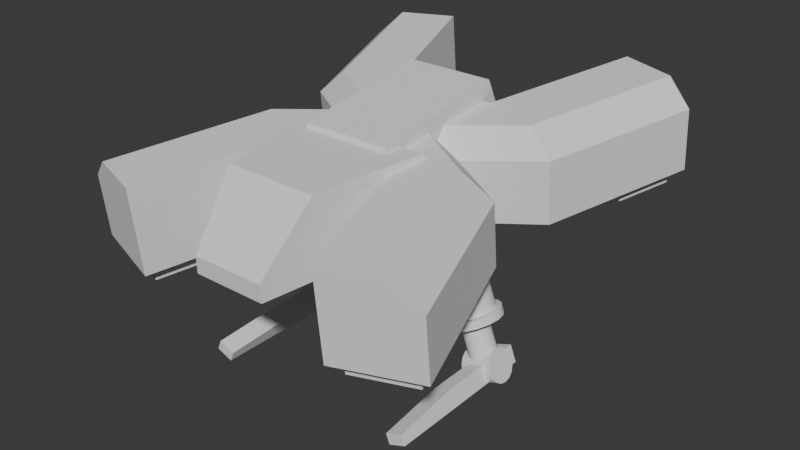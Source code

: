 # Source: PH_Robot_TEST-bastien.blend  (saved by Blender 4.2.66; exported with 4.5.12 LTS)
import bpy
from mathutils import Matrix  # noqa: F401  (used for matrix-valued properties, if any)

bpy.ops.wm.read_factory_settings(use_empty=True)
scene = bpy.context.scene
scene.name = 'Scene'

# ---- collections
col_collection = bpy.data.collections.new('Collection'); scene.collection.children.link(col_collection)

# ---- node groups
ng_smooth_by_angle = bpy.data.node_groups.new('Smooth by Angle', 'GeometryNodeTree')
_s = ng_smooth_by_angle.interface.new_socket(name='Mesh', in_out='OUTPUT', socket_type='NodeSocketGeometry')
_s = ng_smooth_by_angle.interface.new_socket(name='Mesh', in_out='INPUT', socket_type='NodeSocketGeometry')
_s = ng_smooth_by_angle.interface.new_socket(name='Angle', in_out='INPUT', socket_type='NodeSocketFloat')
_s.subtype = 'ANGLE'
_s.default_value = 0.5236
_s.min_value = 0.0
_s.max_value = 3.142
_s.description = 'Maximum face angle for smooth edges'
_s = ng_smooth_by_angle.interface.new_socket(name='Ignore Sharpness', in_out='INPUT', socket_type='NodeSocketBool')
_s.force_non_field = True
ng_smooth_by_angle.description = 'Set the sharpness of mesh edges based on the angle between the neighboring faces'
ng_smooth_by_angle.is_modifier = True
_N = ng_smooth_by_angle.nodes; _L = ng_smooth_by_angle.links
n0 = _N.new('GeometryNodeSetShadeSmooth'); n0.name = 'Set Shade Smooth'; n0.location = (120, -80)
n0.domain = 'EDGE'
n1 = _N.new('GeometryNodeSetShadeSmooth'); n1.name = 'Set Shade Smooth.001'; n1.location = (300, -80)
n2 = _N.new('NodeGroupOutput'); n2.name = 'Group Output'; n2.location = (480, -80)
n3 = _N.new('GeometryNodeInputMeshEdgeAngle'); n3.name = 'Edge Angle'; n3.location = (-440, -240)
n4 = _N.new('NodeGroupInput'); n4.name = 'Group Input'; n4.location = (-80, -80)
n5 = _N.new('GeometryNodeInputEdgeSmooth'); n5.name = 'Is Edge Smooth'; n5.location = (-260, -120)
n6 = _N.new('GeometryNodeInputShadeSmooth'); n6.name = 'Is Shade Smooth'; n6.location = (-440, -397)
n7 = _N.new('FunctionNodeCompare'); n7.name = 'Compare'; n7.location = (-260, -260)
n7.operation = 'LESS_EQUAL'
n7.inputs[6].default_value = (0.0, 0.0, 0.0, 0.0)
n7.inputs[7].default_value = (0.0, 0.0, 0.0, 0.0)
n8 = _N.new('FunctionNodeBooleanMath'); n8.name = 'Boolean Math.001'; n8.location = (-80, -260)
n9 = _N.new('NodeGroupInput'); n9.name = 'Group Input.001'; n9.location = (-440, -329)
n10 = _N.new('NodeGroupInput'); n10.name = 'Group Input.002'; n10.location = (-259, -189)
n11 = _N.new('FunctionNodeBooleanMath'); n11.name = 'Boolean Math'; n11.location = (-80, -149)
n11.operation = 'OR'
n12 = _N.new('FunctionNodeBooleanMath'); n12.name = 'Boolean Math.002'; n12.location = (-260, -380)
n12.operation = 'OR'
n13 = _N.new('NodeGroupInput'); n13.name = 'Group Input.003'; n13.location = (-440, -460)
_L.new(n3.outputs[0], n7.inputs[0])
_L.new(n1.outputs[0], n2.inputs[0])
_L.new(n9.outputs[1], n7.inputs[1])
_L.new(n7.outputs[0], n8.inputs[0])
_L.new(n4.outputs[0], n0.inputs[0])
_L.new(n0.outputs[0], n1.inputs[0])
_L.new(n8.outputs[0], n0.inputs[2])
_L.new(n10.outputs[2], n11.inputs[1])
_L.new(n5.outputs[0], n11.inputs[0])
_L.new(n11.outputs[0], n0.inputs[1])
_L.new(n13.outputs[2], n12.inputs[1])
_L.new(n6.outputs[0], n12.inputs[0])
_L.new(n12.outputs[0], n8.inputs[1])
n2.is_active_output = True

# ---- world
world_world = bpy.data.worlds.new('World'); scene.world = world_world
world_world.use_nodes = True; world_world.node_tree.nodes.clear()
_N = world_world.node_tree.nodes; _L = world_world.node_tree.links
n0 = _N.new('ShaderNodeOutputWorld'); n0.name = 'World Output'; n0.location = (300, 300)
n1 = _N.new('ShaderNodeBackground'); n1.name = 'Background'; n1.location = (10, 300)
n1.inputs[0].default_value = (0.05088, 0.05088, 0.05088, 1.0)
_L.new(n1.outputs[0], n0.inputs[0])
n0.is_active_output = True
world_world.color = (0.05088, 0.05088, 0.05088)
world_world.sun_shadow_jitter_overblur = 0.0

# ---- meshes
me_cylinder_001 = bpy.data.meshes.new('Cylinder.001')
me_cylinder_001.from_pydata([(-0.6252, 0.1751, -0.5333), (-0.299, 0.1731, 0.3517), (-0.5628, 0.1617, -0.5576), (-0.2366, 0.1598, 0.3275), (-0.5099, 0.1238, -0.5781), (-0.1837, 0.1218, 0.3069), (-0.4745, 0.06699, -0.5919), (-0.1483, 0.06501, 0.2931), (-0.4621, 3.725e-09, -0.5967), (-0.1359, -0.00198, 0.2883), (-0.4745, -0.06699, -0.5919), (-0.1483, -0.06897, 0.2931), (-0.5099, -0.1238, -0.5781), (-0.1837, -0.1258, 0.3069), (-0.5628, -0.1617, -0.5576), (-0.2366, -0.1637, 0.3275), (-0.6252, -0.1751, -0.5333), (-0.299, -0.177, 0.3517), (-0.6877, -0.1617, -0.509), (-0.3615, -0.1637, 0.376), (-0.7406, -0.1238, -0.4884), (-0.4144, -0.1258, 0.3966), (-0.776, -0.06699, -0.4747), (-0.4498, -0.06897, 0.4104), (-0.7884, 3.725e-09, -0.4698), (-0.4622, -0.00198, 0.4152), (-0.776, 0.06699, -0.4747), (-0.4498, 0.06501, 0.4104), (-0.7406, 0.1238, -0.4884), (-0.4144, 0.1218, 0.3966), (-0.6877, 0.1617, -0.509), (-0.3615, 0.1598, 0.376), (-0.6252, 0.2152, -0.5333), (-0.5485, 0.1988, -0.5631), (-0.4834, 0.1522, -0.5884), (-0.4399, 0.08235, -0.6053), (-0.4247, 3.725e-09, -0.6113), (-0.4399, -0.08235, -0.6053), (-0.4834, -0.1522, -0.5884), (-0.5485, -0.1988, -0.5631), (-0.6252, -0.2152, -0.5333), (-0.702, -0.1988, -0.5034), (-0.7671, -0.1522, -0.4781), (-0.8105, -0.08235, -0.4612), (-0.8258, 3.725e-09, -0.4553), (-0.8105, 0.08235, -0.4612), (-0.7671, 0.1522, -0.4781), (-0.702, 0.1988, -0.5034), (-0.6479, 0.2152, -0.5916), (-0.5712, 0.1988, -0.6214), (-0.5061, 0.1522, -0.6467), (-0.4626, 0.08235, -0.6637), (-0.4474, 3.725e-09, -0.6696), (-0.4626, -0.08235, -0.6637), (-0.5061, -0.1522, -0.6467), (-0.5712, -0.1988, -0.6214), (-0.6479, -0.2152, -0.5916), (-0.7247, -0.1988, -0.5618), (-0.7897, -0.1522, -0.5364), (-0.8332, -0.08235, -0.5195), (-0.8485, 3.725e-09, -0.5136), (-0.8332, 0.08235, -0.5195), (-0.7897, 0.1522, -0.5364), (-0.7247, 0.1988, -0.5618), (-0.6479, 0.1029, -0.5916), (-0.6112, 0.09508, -0.6059), (-0.5801, 0.07277, -0.618), (-0.5593, 0.03938, -0.6261), (-0.552, 0.0, -0.6289), (-0.5593, -0.03938, -0.6261), (-0.5801, -0.07277, -0.618), (-0.6112, -0.09508, -0.6059), (-0.6479, -0.1029, -0.5916), (-0.6846, -0.09508, -0.5773), (-0.7157, -0.07277, -0.5652), (-0.7365, -0.03938, -0.5571), (-0.7438, 0.0, -0.5543), (-0.7365, 0.03938, -0.5571), (-0.7157, 0.07277, -0.5652), (-0.6846, 0.09508, -0.5773), (-0.7707, 0.1029, -0.9074), (-0.734, 0.09508, -0.9217), (-0.7029, 0.07277, -0.9338), (-0.6821, 0.03938, -0.9419), (-0.6748, 0.0, -0.9447), (-0.6821, -0.03938, -0.9419), (-0.7029, -0.07277, -0.9338), (-0.734, -0.09508, -0.9217), (-0.7707, -0.1029, -0.9074), (-0.8074, -0.09508, -0.8931), (-0.8386, -0.07277, -0.881), (-0.8594, -0.03938, -0.8729), (-0.8667, 0.0, -0.8701), (-0.8594, 0.03938, -0.8729), (-0.8386, 0.07277, -0.881), (-0.8074, 0.09508, -0.8931), (-0.6581, 0.126, -0.9512), (-0.6756, 0.1164, -0.9962), (-0.6904, 0.08912, -1.034), (-0.7003, 0.04823, -1.06), (-0.7038, 7.451e-09, -1.069), (-0.7003, -0.04823, -1.06), (-0.6904, -0.08912, -1.034), (-0.6756, -0.1164, -0.9962), (-0.6581, -0.126, -0.9512), (-0.6406, -0.1164, -0.9063), (-0.6258, -0.08912, -0.8682), (-0.6159, -0.04823, -0.8427), (-0.6124, 7.451e-09, -0.8337), (-0.6159, 0.04823, -0.8427), (-0.6258, 0.08912, -0.8682), (-0.6406, 0.1164, -0.9063), (-0.8864, 0.126, -0.8624), (-0.9038, 0.1164, -0.9074), (-0.9187, 0.08912, -0.9455), (-0.9286, 0.04823, -0.971), (-0.932, 7.451e-09, -0.9799), (-0.9286, -0.04823, -0.971), (-0.9187, -0.08912, -0.9455), (-0.9038, -0.1164, -0.9074), (-0.8864, -0.126, -0.8624), (-0.8689, -0.1164, -0.8175), (-0.8541, -0.08912, -0.7794), (-0.8442, -0.04823, -0.7539), (-0.8407, 7.451e-09, -0.745), (-0.8442, 0.04823, -0.7539), (-0.8541, 0.08912, -0.7794), (-0.8689, 0.1164, -0.8175), (-0.8144, -0.04823, -1.015), (-0.8179, 7.451e-09, -1.024), (-0.73, 0.04823, -0.7983), (-0.7265, 7.451e-09, -0.7894), (-0.8045, -0.08912, -0.9899), (-0.7399, 0.08912, -0.8238), (-0.7897, -0.1164, -0.9518), (-0.7547, 0.1164, -0.8619), (-0.7722, -0.126, -0.9068), (-0.7897, 0.1164, -0.9518), (-0.7722, 0.126, -0.9068), (-0.7547, -0.1164, -0.8619), (-0.8045, 0.08912, -0.9899), (-0.7399, -0.08912, -0.8238), (-0.8144, 0.04823, -1.015), (-0.73, -0.04823, -0.7983), (-0.8864, 1.118e-08, -0.8624), (-0.6581, 1.118e-08, -0.9512), (-0.864, -1.002, -0.9574), (-0.8352, -1.002, -0.8834), (-0.864, 0.2173, -0.9574), (-0.8153, 0.2173, -0.8322), (-0.7387, -1.002, -1.006), (-0.71, -1.002, -0.9321), (-0.7387, 0.2173, -1.006), (-0.6901, 0.2173, -0.8809), (-0.864, -0.4702, -0.9574), (-0.8153, -0.4702, -0.8322), (-0.7387, -0.4702, -1.006), (-0.6901, -0.4702, -0.8809), (0.6252, 0.1751, -0.5333), (0.299, 0.1731, 0.3517), (0.5628, 0.1617, -0.5576), (0.2366, 0.1598, 0.3275), (0.5099, 0.1238, -0.5781), (0.1837, 0.1218, 0.3069), (0.4745, 0.06699, -0.5919), (0.1483, 0.06501, 0.2931), (0.4621, 3.725e-09, -0.5967), (0.1359, -0.00198, 0.2883), (0.4745, -0.06699, -0.5919), (0.1483, -0.06897, 0.2931), (0.5099, -0.1238, -0.5781), (0.1837, -0.1258, 0.3069), (0.5628, -0.1617, -0.5576), (0.2366, -0.1637, 0.3275), (0.6252, -0.1751, -0.5333), (0.299, -0.177, 0.3517), (0.6877, -0.1617, -0.509), (0.3615, -0.1637, 0.376), (0.7406, -0.1238, -0.4884), (0.4144, -0.1258, 0.3966), (0.776, -0.06699, -0.4747), (0.4498, -0.06897, 0.4104), (0.7884, 3.725e-09, -0.4698), (0.4622, -0.00198, 0.4152), (0.776, 0.06699, -0.4747), (0.4498, 0.06501, 0.4104), (0.7406, 0.1238, -0.4884), (0.4144, 0.1218, 0.3966), (0.6877, 0.1617, -0.509), (0.3615, 0.1598, 0.376), (0.6252, 0.2152, -0.5333), (0.5485, 0.1988, -0.5631), (0.4834, 0.1522, -0.5884), (0.4399, 0.08235, -0.6053), (0.4247, 3.725e-09, -0.6113), (0.4399, -0.08235, -0.6053), (0.4834, -0.1522, -0.5884), (0.5485, -0.1988, -0.5631), (0.6252, -0.2152, -0.5333), (0.702, -0.1988, -0.5034), (0.7671, -0.1522, -0.4781), (0.8105, -0.08235, -0.4612), (0.8258, 3.725e-09, -0.4553), (0.8105, 0.08235, -0.4612), (0.7671, 0.1522, -0.4781), (0.702, 0.1988, -0.5034), (0.6479, 0.2152, -0.5916), (0.5712, 0.1988, -0.6214), (0.5061, 0.1522, -0.6467), (0.4626, 0.08235, -0.6637), (0.4474, 3.725e-09, -0.6696), (0.4626, -0.08235, -0.6637), (0.5061, -0.1522, -0.6467), (0.5712, -0.1988, -0.6214), (0.6479, -0.2152, -0.5916), (0.7247, -0.1988, -0.5618), (0.7897, -0.1522, -0.5364), (0.8332, -0.08235, -0.5195), (0.8485, 3.725e-09, -0.5136), (0.8332, 0.08235, -0.5195), (0.7897, 0.1522, -0.5364), (0.7247, 0.1988, -0.5618), (0.6479, 0.1029, -0.5916), (0.6112, 0.09508, -0.6059), (0.5801, 0.07277, -0.618), (0.5593, 0.03938, -0.6261), (0.552, 0.0, -0.6289), (0.5593, -0.03938, -0.6261), (0.5801, -0.07277, -0.618), (0.6112, -0.09508, -0.6059), (0.6479, -0.1029, -0.5916), (0.6846, -0.09508, -0.5773), (0.7157, -0.07277, -0.5652), (0.7365, -0.03938, -0.5571), (0.7438, 0.0, -0.5543), (0.7365, 0.03938, -0.5571), (0.7157, 0.07277, -0.5652), (0.6846, 0.09508, -0.5773), (0.7707, 0.1029, -0.9074), (0.734, 0.09508, -0.9217), (0.7029, 0.07277, -0.9338), (0.6821, 0.03938, -0.9419), (0.6748, 0.0, -0.9447), (0.6821, -0.03938, -0.9419), (0.7029, -0.07277, -0.9338), (0.734, -0.09508, -0.9217), (0.7707, -0.1029, -0.9074), (0.8074, -0.09508, -0.8931), (0.8386, -0.07277, -0.881), (0.8594, -0.03938, -0.8729), (0.8667, 0.0, -0.8701), (0.8594, 0.03938, -0.8729), (0.8386, 0.07277, -0.881), (0.8074, 0.09508, -0.8931), (0.6581, 0.126, -0.9512), (0.6756, 0.1164, -0.9962), (0.6904, 0.08912, -1.034), (0.7003, 0.04823, -1.06), (0.7038, 7.451e-09, -1.069), (0.7003, -0.04823, -1.06), (0.6904, -0.08912, -1.034), (0.6756, -0.1164, -0.9962), (0.6581, -0.126, -0.9512), (0.6406, -0.1164, -0.9063), (0.6258, -0.08912, -0.8682), (0.6159, -0.04823, -0.8427), (0.6124, 7.451e-09, -0.8337), (0.6159, 0.04823, -0.8427), (0.6258, 0.08912, -0.8682), (0.6406, 0.1164, -0.9063), (0.8864, 0.126, -0.8624), (0.9038, 0.1164, -0.9074), (0.9187, 0.08912, -0.9455), (0.9286, 0.04823, -0.971), (0.932, 7.451e-09, -0.9799), (0.9286, -0.04823, -0.971), (0.9187, -0.08912, -0.9455), (0.9038, -0.1164, -0.9074), (0.8864, -0.126, -0.8624), (0.8689, -0.1164, -0.8175), (0.8541, -0.08912, -0.7794), (0.8442, -0.04823, -0.7539), (0.8407, 7.451e-09, -0.745), (0.8442, 0.04823, -0.7539), (0.8541, 0.08912, -0.7794), (0.8689, 0.1164, -0.8175), (0.8144, -0.04823, -1.015), (0.8179, 7.451e-09, -1.024), (0.73, 0.04823, -0.7983), (0.7265, 7.451e-09, -0.7894), (0.8045, -0.08912, -0.9899), (0.7399, 0.08912, -0.8238), (0.7897, -0.1164, -0.9518), (0.7547, 0.1164, -0.8619), (0.7722, -0.126, -0.9068), (0.7897, 0.1164, -0.9518), (0.7722, 0.126, -0.9068), (0.7547, -0.1164, -0.8619), (0.8045, 0.08912, -0.9899), (0.7399, -0.08912, -0.8238), (0.8144, 0.04823, -1.015), (0.73, -0.04823, -0.7983), (0.8864, 1.118e-08, -0.8624), (0.6581, 1.118e-08, -0.9512), (0.864, -1.002, -0.9574), (0.8352, -1.002, -0.8834), (0.864, 0.2173, -0.9574), (0.8153, 0.2173, -0.8322), (0.7387, -1.002, -1.006), (0.71, -1.002, -0.9321), (0.7387, 0.2173, -1.006), (0.6901, 0.2173, -0.8809), (0.864, -0.4702, -0.9574), (0.8153, -0.4702, -0.8322), (0.7387, -0.4702, -1.006), (0.6901, -0.4702, -0.8809), (1.076e-09, -0.04496, 0.7417), (0.0, 0.5176, 0.1475), (0.8321, 1.545, 0.2512), (1.274, 1.399, 0.2364), (0.4, 0.5176, 0.1475), (1.0, 0.3186, 0.1274), (0.5, 0.02008, 0.09726), (0.7795, -1.675, 0.5772), (1.076e-09, -0.5424, 0.6915), (-0.8321, 1.545, 0.2512), (-1.274, 1.399, 0.2364), (-0.4, 0.5176, 0.1475), (-1.0, 0.3186, 0.1274), (-0.5, 0.02008, 0.09726), (0.0, -0.4774, 0.04705), (0.8321, -1.505, -0.0567), (1.274, -1.359, -0.0419), (0.4, -0.4774, 0.04705), (1.0, -0.2784, 0.06713), (-0.8321, -1.505, -0.0567), (-1.274, -1.359, -0.0419), (-0.4, -0.4774, 0.04705), (-1.0, -0.2784, 0.06713), (0.7795, 1.585, 0.9062), (0.4, 0.4525, 0.7919), (-0.7795, 1.585, 0.9062), (-0.4, 0.4525, 0.7919), (1.076e-09, 0.4525, 0.7919), (0.4, -0.5424, 0.6915), (-0.7795, -1.675, 0.5772), (-0.4, -0.5424, 0.6915), (0.0, 0.02008, 0.09726), (1.379, -1.458, 0.4188), (1.19, -1.539, 0.5909), (-0.2026, -0.04496, 0.7417), (-0.5, -0.02695, 0.5632), (-1.0, 0.2715, 0.5934), (-0.8101, 0.3165, 0.7782), (1.19, 1.449, 0.8925), (1.379, 1.404, 0.7077), (0.2026, -0.04496, 0.7417), (0.5, -0.02695, 0.5632), (1.0, 0.2715, 0.5934), (0.8101, 0.3165, 0.7782), (-1.379, 1.404, 0.7077), (-1.19, 1.449, 0.8925), (0.8101, -0.4064, 0.7052), (1.0, -0.3254, 0.5331), (-1.19, -1.539, 0.5909), (-1.379, -1.458, 0.4188), (-1.0, -0.3254, 0.5331), (-0.8101, -0.4064, 0.7052), (-0.2773, -1.589, 0.1285), (-0.5494, -0.2285, 0.1982), (0.2773, -1.589, 0.1285), (0.5494, -0.2285, 0.1982), (-0.358, -1.185, 0.1492), (-0.3494, -1.214, 0.7046), (0.358, -1.185, 0.1492), (0.3494, -1.214, 0.7046), (-0.273, -1.595, 0.2538), (-0.3494, -1.214, 0.7046), (0.3494, -1.214, 0.7046), (0.273, -1.595, 0.2538), (-0.5079, -0.4212, 0.7453), (0.5165, -0.3927, 0.1898), (-0.5165, -0.3927, 0.1898), (0.5079, -0.4212, 0.7453), (-0.5079, -0.4212, 0.7453), (-0.5425, -0.2479, 0.5752), (0.5425, -0.2479, 0.5752), (0.5079, -0.4212, 0.7453), (-0.335, -0.6717, 0.273), (-0.335, -0.546, 0.7726), (-0.335, 0.5176, 0.9245), (0.335, -0.6717, 0.273), (0.335, -0.546, 0.7726), (0.335, 0.5176, 0.9245), (-0.335, 0.7657, 0.4055), (-0.335, 0.6109, 0.273), (0.335, 0.6109, 0.273), (0.335, 0.7657, 0.4055), (0.5897, 1.019, 0.8491), (0.695, 1.136, 0.2099), (1.137, 0.9896, 0.1951), (1.0, 0.8827, 0.8353), (1.19, 0.8379, 0.6505), (-0.5897, 1.019, 0.8491), (-0.695, 1.136, 0.2099), (-1.137, 0.9896, 0.1951), (-1.19, 0.8379, 0.6505), (-1.0, 0.8827, 0.8353), (0.695, -1.096, -0.01539), (1.137, -0.9495, -0.0005969), (0.5897, -1.109, 0.6343), (1.19, -0.8918, 0.476), (1.0, -0.9726, 0.6481), (-0.5897, -1.109, 0.6343), (-0.695, -1.096, -0.01539), (-1.137, -0.9495, -0.0005969), (-1.0, -0.9726, 0.6481), (-1.19, -0.8918, 0.476), (0.5897, 1.084, 0.2046), (0.7795, 1.65, 0.2618), (1.379, 1.451, 0.2417), (1.19, 0.8849, 0.1845), (-0.5897, 1.084, 0.2046), (-0.7795, 1.65, 0.2618), (-1.379, 1.451, 0.2417), (-1.19, 0.8849, 0.1845), (0.5897, -1.044, -0.01011), (0.7795, -1.61, -0.06727), (1.379, -1.411, -0.04718), (1.19, -0.8447, 0.009975), (-0.5897, -1.044, -0.01011), (-0.7795, -1.61, -0.06727), (-1.379, -1.411, -0.04718), (-1.19, -0.8447, 0.009975), (0.695, 1.147, 0.1018), (0.8321, 1.556, 0.1431), (1.274, 1.41, 0.1283), (1.137, 1.001, 0.08695), (-0.695, 1.147, 0.1018), (-0.8321, 1.556, 0.1431), (-1.274, 1.41, 0.1283), (-1.137, 1.001, 0.08695), (0.695, -1.085, -0.1236), (0.8321, -1.494, -0.1649), (1.274, -1.348, -0.1501), (1.137, -0.9386, -0.1088), (-0.695, -1.085, -0.1236), (-0.8321, -1.494, -0.1649), (-1.274, -1.348, -0.1501), (-1.137, -0.9386, -0.1088)], [], [(0, 1, 3, 2), (2, 3, 5, 4), (4, 5, 7, 6), (6, 7, 9, 8), (8, 9, 11, 10), (10, 11, 13, 12), (12, 13, 15, 14), (14, 15, 17, 16), (16, 17, 19, 18), (18, 19, 21, 20), (20, 21, 23, 22), (22, 23, 25, 24), (24, 25, 27, 26), (26, 27, 29, 28), (28, 29, 31, 30), (30, 31, 1, 0), (6, 8, 36, 35), (16, 18, 41, 40), (26, 28, 46, 45), (2, 4, 34, 33), (12, 14, 39, 38), (22, 24, 44, 43), (8, 10, 37, 36), (18, 20, 42, 41), (28, 30, 47, 46), (4, 6, 35, 34), (14, 16, 40, 39), (0, 2, 33, 32), (24, 26, 45, 44), (10, 12, 38, 37), (20, 22, 43, 42), (30, 0, 32, 47), (46, 47, 63, 62), (39, 40, 56, 55), (32, 33, 49, 48), (47, 32, 48, 63), (40, 41, 57, 56), (33, 34, 50, 49), (41, 42, 58, 57), (34, 35, 51, 50), (42, 43, 59, 58), (35, 36, 52, 51), (43, 44, 60, 59), (36, 37, 53, 52), (44, 45, 61, 60), (37, 38, 54, 53), (45, 46, 62, 61), (38, 39, 55, 54), (52, 53, 69, 68), (60, 61, 77, 76), (53, 54, 70, 69), (61, 62, 78, 77), (54, 55, 71, 70), (62, 63, 79, 78), (55, 56, 72, 71), (48, 49, 65, 64), (63, 48, 64, 79), (56, 57, 73, 72), (49, 50, 66, 65), (57, 58, 74, 73), (50, 51, 67, 66), (58, 59, 75, 74), (51, 52, 68, 67), (59, 60, 76, 75), (73, 74, 90, 89), (66, 67, 83, 82), (74, 75, 91, 90), (67, 68, 84, 83), (75, 76, 92, 91), (68, 69, 85, 84), (76, 77, 93, 92), (69, 70, 86, 85), (77, 78, 94, 93), (70, 71, 87, 86), (78, 79, 95, 94), (71, 72, 88, 87), (64, 65, 81, 80), (79, 64, 80, 95), (72, 73, 89, 88), (65, 66, 82, 81), (129, 128, 117, 116), (131, 130, 125, 124), (128, 132, 118, 117), (130, 133, 126, 125), (132, 134, 119, 118), (133, 135, 127, 126), (134, 136, 120, 119), (138, 137, 113, 112), (135, 138, 112, 127), (136, 139, 121, 120), (137, 140, 114, 113), (139, 141, 122, 121), (140, 142, 115, 114), (141, 143, 123, 122), (142, 129, 116, 115), (143, 131, 124, 123), (107, 108, 131, 143), (99, 100, 129, 142), (106, 107, 143, 141), (98, 99, 142, 140), (105, 106, 141, 139), (97, 98, 140, 137), (104, 105, 139, 136), (111, 96, 138, 135), (96, 97, 137, 138), (103, 104, 136, 134), (110, 111, 135, 133), (102, 103, 134, 132), (109, 110, 133, 130), (101, 102, 132, 128), (108, 109, 130, 131), (100, 101, 128, 129), (112, 113, 144), (113, 114, 144), (114, 115, 144), (115, 116, 144), (116, 117, 144), (117, 118, 144), (118, 119, 144), (119, 120, 144), (120, 121, 144), (121, 122, 144), (122, 123, 144), (123, 124, 144), (124, 125, 144), (125, 126, 144), (126, 127, 144), (127, 112, 144), (96, 111, 145), (111, 110, 145), (110, 109, 145), (109, 108, 145), (108, 107, 145), (107, 106, 145), (106, 105, 145), (105, 104, 145), (104, 103, 145), (103, 102, 145), (102, 101, 145), (101, 100, 145), (100, 99, 145), (99, 98, 145), (98, 97, 145), (97, 96, 145), (154, 155, 149, 148), (148, 149, 153, 152), (156, 157, 151, 150), (150, 151, 147, 146), (154, 156, 150, 146), (157, 155, 147, 151), (153, 149, 155, 157), (148, 152, 156, 154), (152, 153, 157, 156), (146, 147, 155, 154), (158, 160, 161, 159), (160, 162, 163, 161), (162, 164, 165, 163), (164, 166, 167, 165), (166, 168, 169, 167), (168, 170, 171, 169), (170, 172, 173, 171), (172, 174, 175, 173), (174, 176, 177, 175), (176, 178, 179, 177), (178, 180, 181, 179), (180, 182, 183, 181), (182, 184, 185, 183), (184, 186, 187, 185), (186, 188, 189, 187), (188, 158, 159, 189), (164, 193, 194, 166), (174, 198, 199, 176), (184, 203, 204, 186), (160, 191, 192, 162), (170, 196, 197, 172), (180, 201, 202, 182), (166, 194, 195, 168), (176, 199, 200, 178), (186, 204, 205, 188), (162, 192, 193, 164), (172, 197, 198, 174), (158, 190, 191, 160), (182, 202, 203, 184), (168, 195, 196, 170), (178, 200, 201, 180), (188, 205, 190, 158), (204, 220, 221, 205), (197, 213, 214, 198), (190, 206, 207, 191), (205, 221, 206, 190), (198, 214, 215, 199), (191, 207, 208, 192), (199, 215, 216, 200), (192, 208, 209, 193), (200, 216, 217, 201), (193, 209, 210, 194), (201, 217, 218, 202), (194, 210, 211, 195), (202, 218, 219, 203), (195, 211, 212, 196), (203, 219, 220, 204), (196, 212, 213, 197), (210, 226, 227, 211), (218, 234, 235, 219), (211, 227, 228, 212), (219, 235, 236, 220), (212, 228, 229, 213), (220, 236, 237, 221), (213, 229, 230, 214), (206, 222, 223, 207), (221, 237, 222, 206), (214, 230, 231, 215), (207, 223, 224, 208), (215, 231, 232, 216), (208, 224, 225, 209), (216, 232, 233, 217), (209, 225, 226, 210), (217, 233, 234, 218), (231, 247, 248, 232), (224, 240, 241, 225), (232, 248, 249, 233), (225, 241, 242, 226), (233, 249, 250, 234), (226, 242, 243, 227), (234, 250, 251, 235), (227, 243, 244, 228), (235, 251, 252, 236), (228, 244, 245, 229), (236, 252, 253, 237), (229, 245, 246, 230), (222, 238, 239, 223), (237, 253, 238, 222), (230, 246, 247, 231), (223, 239, 240, 224), (287, 274, 275, 286), (289, 282, 283, 288), (286, 275, 276, 290), (288, 283, 284, 291), (290, 276, 277, 292), (291, 284, 285, 293), (292, 277, 278, 294), (296, 270, 271, 295), (293, 285, 270, 296), (294, 278, 279, 297), (295, 271, 272, 298), (297, 279, 280, 299), (298, 272, 273, 300), (299, 280, 281, 301), (300, 273, 274, 287), (301, 281, 282, 289), (265, 301, 289, 266), (257, 300, 287, 258), (264, 299, 301, 265), (256, 298, 300, 257), (263, 297, 299, 264), (255, 295, 298, 256), (262, 294, 297, 263), (269, 293, 296, 254), (254, 296, 295, 255), (261, 292, 294, 262), (268, 291, 293, 269), (260, 290, 292, 261), (267, 288, 291, 268), (259, 286, 290, 260), (266, 289, 288, 267), (258, 287, 286, 259), (270, 302, 271), (271, 302, 272), (272, 302, 273), (273, 302, 274), (274, 302, 275), (275, 302, 276), (276, 302, 277), (277, 302, 278), (278, 302, 279), (279, 302, 280), (280, 302, 281), (281, 302, 282), (282, 302, 283), (283, 302, 284), (284, 302, 285), (285, 302, 270), (254, 303, 269), (269, 303, 268), (268, 303, 267), (267, 303, 266), (266, 303, 265), (265, 303, 264), (264, 303, 263), (263, 303, 262), (262, 303, 261), (261, 303, 260), (260, 303, 259), (259, 303, 258), (258, 303, 257), (257, 303, 256), (256, 303, 255), (255, 303, 254), (312, 306, 307, 313), (306, 310, 311, 307), (314, 308, 309, 315), (308, 304, 305, 309), (312, 304, 308, 314), (315, 309, 305, 313), (311, 315, 313, 307), (306, 312, 314, 310), (310, 314, 315, 311), (304, 312, 313, 305), (159, 161, 163, 165, 167, 169, 171, 173, 175, 177, 179, 181, 183, 185, 187, 189), (359, 340, 356), (317, 343, 340, 320), (418, 398, 339, 419), (419, 339, 354, 355, 420), (324, 344, 356, 316), (413, 346, 367, 416), (317, 327, 342, 343), (422, 423, 341, 403), (403, 407, 353, 342), (324, 316, 350, 346), (367, 346, 350), (330, 333, 344, 324), (426, 427, 323, 410), (410, 412, 362, 344), (423, 424, 360, 361, 341), (330, 324, 346, 337), (430, 413, 345, 431), (431, 345, 364, 365, 432), (343, 342, 350, 316), (334, 322, 357, 363), (362, 356, 344), (353, 350, 342), (328, 329, 351, 352), (406, 360, 424, 425), (338, 366, 351, 329), (321, 358, 357, 322), (343, 316, 356, 340), (402, 421, 420, 355), (398, 340, 359, 401), (417, 433, 432, 365), (427, 428, 348, 349, 323), (426, 333, 334, 429), (430, 433, 338, 337), (422, 327, 328, 425), (418, 421, 321, 320), (321, 322, 320), (334, 333, 322), (338, 329, 337), (328, 327, 329), (317, 347, 329, 327), (330, 337, 329, 347), (317, 320, 322, 347), (330, 347, 322, 333), (357, 358, 359, 356), (401, 359, 358, 402), (351, 366, 367, 350), (356, 362, 363, 357), (416, 367, 366, 417), (411, 363, 362, 412), (406, 352, 353, 407), (350, 353, 352, 351), (411, 348, 428, 429), (369, 385, 386, 371), (371, 386, 387, 383, 381), (375, 373, 377, 378), (372, 374, 370, 368), (374, 375, 378, 379, 370), (383, 380, 373, 375), (382, 381, 374, 372), (381, 383, 375, 374), (370, 379, 376, 368), (378, 377, 376, 379), (368, 376, 377, 373, 372), (369, 371, 381, 382), (382, 380, 384, 385, 369), (372, 373, 380, 382), (384, 387, 386, 385), (387, 384, 380, 383), (394, 390, 393, 397), (396, 397, 393, 392, 391), (391, 392, 389, 388), (388, 389, 390, 394, 395), (393, 390, 389, 392), (396, 395, 394, 397), (395, 396, 391, 388), (354, 401, 402, 355), (405, 326, 440, 441), (339, 398, 401, 354), (358, 321, 421, 402), (320, 340, 398, 418), (360, 406, 407, 361), (400, 399, 434, 437), (352, 406, 425, 328), (341, 361, 407, 403), (327, 422, 403, 342), (363, 411, 429, 334), (348, 411, 412, 349), (326, 325, 439, 440), (323, 349, 412, 410), (333, 426, 410, 344), (364, 416, 417, 365), (336, 415, 449, 448), (366, 338, 433, 417), (337, 346, 413, 430), (345, 413, 416, 364), (318, 399, 418, 419), (319, 318, 419, 420), (400, 319, 420, 421), (404, 325, 423, 422), (325, 326, 424, 423), (326, 405, 425, 424), (408, 331, 427, 426), (331, 332, 428, 427), (332, 409, 429, 428), (335, 414, 430, 431), (336, 335, 431, 432), (415, 336, 432, 433), (399, 400, 421, 418), (405, 404, 422, 425), (409, 408, 426, 429), (414, 415, 433, 430), (435, 436, 437, 434), (439, 438, 441, 440), (443, 442, 445, 444), (447, 448, 449, 446), (404, 405, 441, 438), (331, 408, 442, 443), (408, 409, 445, 442), (332, 331, 443, 444), (399, 318, 435, 434), (415, 414, 446, 449), (409, 332, 444, 445), (318, 319, 436, 435), (414, 335, 447, 446), (319, 400, 437, 436), (335, 336, 448, 447), (325, 404, 438, 439)])
me_cylinder_001.polygons.foreach_set('use_smooth', [1, 1, 1, 1, 1, 1, 1, 1, 1, 1, 1, 1, 1, 1, 1, 1, 1, 1, 1, 1, 1, 1, 1, 1, 1, 1, 1, 1, 1, 1, 1, 1, 1, 1, 1, 1, 1, 1, 1, 1, 1, 1, 1, 1, 1, 1, 1, 1, 1, 1, 1, 1, 1, 1, 1, 1, 1, 1, 1, 1, 1, 1, 1, 1, 1, 1, 1, 1, 1, 1, 1, 1, 1, 1, 1, 1, 1, 1, 1, 1, 1, 1, 1, 1, 1, 1, 1, 1, 1, 1, 1, 1, 1, 1, 1, 1, 1, 1, 1, 1, 1, 1, 1, 1, 1, 1, 1, 1, 1, 1, 1, 1, 1, 1, 1, 1, 1, 1, 1, 1, 1, 1, 1, 1, 1, 1, 1, 1, 1, 1, 1, 1, 1, 1, 1, 1, 1, 1, 1, 1, 1, 1, 1, 1, 1, 1, 1, 1, 1, 1, 1, 1, 1, 1, 1, 1, 1, 1, 1, 1, 1, 1, 1, 1, 1, 1, 1, 1, 1, 1, 1, 1, 1, 1, 1, 1, 1, 1, 1, 1, 1, 1, 1, 1, 1, 1, 1, 1, 1, 1, 1, 1, 1, 1, 1, 1, 1, 1, 1, 1, 1, 1, 1, 1, 1, 1, 1, 1, 1, 1, 1, 1, 1, 1, 1, 1, 1, 1, 1, 1, 1, 1, 1, 1, 1, 1, 1, 1, 1, 1, 1, 1, 1, 1, 1, 1, 1, 1, 1, 1, 1, 1, 1, 1, 1, 1, 1, 1, 1, 1, 1, 1, 1, 1, 1, 1, 1, 1, 1, 1, 1, 1, 1, 1, 1, 1, 1, 1, 1, 1, 1, 1, 1, 1, 1, 1, 1, 1, 1, 1, 1, 1, 1, 1, 1, 1, 1, 1, 1, 1, 1, 1, 1, 1, 1, 1, 1, 1, 1, 1, 1, 1, 1, 1, 1, 1, 1, 1, 1, 0, 0, 0, 0, 0, 0, 0, 0, 0, 0, 0, 0, 0, 0, 0, 0, 0, 0, 0, 0, 0, 0, 0, 0, 0, 0, 0, 0, 0, 0, 0, 0, 0, 0, 0, 0, 0, 0, 0, 0, 0, 0, 0, 0, 0, 0, 0, 0, 0, 0, 0, 0, 0, 0, 0, 0, 0, 0, 0, 0, 0, 0, 0, 0, 0, 0, 0, 0, 0, 0, 0, 0, 0, 0, 0, 0, 0, 0, 0, 0, 0, 0, 0, 0, 0, 0, 0, 0, 0, 0, 0, 0, 0, 0, 0, 0, 0, 0, 0, 0, 0, 0, 0, 0, 0, 0, 0, 0, 0, 0, 0, 0, 0, 0, 0, 0, 0, 0, 0, 0, 0, 0, 0, 0, 0, 0, 0])
_uv = me_cylinder_001.uv_layers.new(name='UVMap')
_uv.uv.foreach_set('vector', [1.0, 0.0, 1.0, 1.0, 0.9375, 1.0, 0.9375, 0.0, 0.9375, 0.0, 0.9375, 1.0, 0.875, 1.0, 0.875, 0.0, 0.875, 0.0, 0.875, 1.0, 0.8125, 1.0, 0.8125, 0.0, 0.8125, 0.0, 0.8125, 1.0, 0.75, 1.0, 0.75, 0.0, 0.75, 0.0, 0.75, 1.0, 0.6875, 1.0, 0.6875, 0.0, 0.6875, 0.0, 0.6875, 1.0, 0.625, 1.0, 0.625, 0.0, 0.625, 0.0, 0.625, 1.0, 0.5625, 1.0, 0.5625, 0.0, 0.5625, 0.0, 0.5625, 1.0, 0.5, 1.0, 0.5, 0.0, 0.5, 0.0, 0.5, 1.0, 0.4375, 1.0, 0.4375, 0.0, 0.4375, 0.0, 0.4375, 1.0, 0.375, 1.0, 0.375, 0.0, 0.375, 0.0, 0.375, 1.0, 0.3125, 1.0, 0.3125, 0.0, 0.3125, 0.0, 0.3125, 1.0, 0.25, 1.0, 0.25, 0.0, 0.25, 0.0, 0.25, 1.0, 0.1875, 1.0, 0.1875, 0.0, 0.1875, 0.0, 0.1875, 1.0, 0.125, 1.0, 0.125, 0.0, 0.125, 0.0, 0.125, 1.0, 0.0625, 1.0, 0.0625, 0.0, 0.0625, 0.0, 0.0625, 1.0, 0.0, 1.0, 0.0, 0.0, 0.8125, 0.0, 0.75, 0.0, 0.75, 0.0, 0.8125, 0.0, 0.5, 0.0, 0.4375, 0.0, 0.4375, 0.0, 0.5, 0.0, 0.1875, 0.0, 0.125, 0.0, 0.125, 0.0, 0.1875, 0.0, 0.9375, 0.0, 0.875, 0.0, 0.875, 0.0, 0.9375, 0.0, 0.625, 0.0, 0.5625, 0.0, 0.5625, 0.0, 0.625, 0.0, 0.3125, 0.0, 0.25, 0.0, 0.25, 0.0, 0.3125, 0.0, 0.75, 0.0, 0.6875, 0.0, 0.6875, 0.0, 0.75, 0.0, 0.4375, 0.0, 0.375, 0.0, 0.375, 0.0, 0.4375, 0.0, 0.125, 0.0, 0.0625, 0.0, 0.0625, 0.0, 0.125, 0.0, 0.875, 0.0, 0.8125, 0.0, 0.8125, 0.0, 0.875, 0.0, 0.5625, 0.0, 0.5, 0.0, 0.5, 0.0, 0.5625, 0.0, 1.0, 0.0, 0.9375, 0.0, 0.9375, 0.0, 1.0, 0.0, 0.25, 0.0, 0.1875, 0.0, 0.1875, 0.0, 0.25, 0.0, 0.6875, 0.0, 0.625, 0.0, 0.625, 0.0, 0.6875, 0.0, 0.375, 0.0, 0.3125, 0.0, 0.3125, 0.0, 0.375, 0.0, 0.0625, 0.0, 0.0, 0.0, 0.0, 0.0, 0.0625, 0.0, 0.125, 0.0, 0.0625, 0.0, 0.0625, 0.0, 0.125, 0.0, 0.5625, 0.0, 0.5, 0.0, 0.5, 0.0, 0.5625, 0.0, 1.0, 0.0, 0.9375, 0.0, 0.9375, 0.0, 1.0, 0.0, 0.0625, 0.0, 0.0, 0.0, 0.0, 0.0, 0.0625, 0.0, 0.5, 0.0, 0.4375, 0.0, 0.4375, 0.0, 0.5, 0.0, 0.9375, 0.0, 0.875, 0.0, 0.875, 0.0, 0.9375, 0.0, 0.4375, 0.0, 0.375, 0.0, 0.375, 0.0, 0.4375, 0.0, 0.875, 0.0, 0.8125, 0.0, 0.8125, 0.0, 0.875, 0.0, 0.375, 0.0, 0.3125, 0.0, 0.3125, 0.0, 0.375, 0.0, 0.8125, 0.0, 0.75, 0.0, 0.75, 0.0, 0.8125, 0.0, 0.3125, 0.0, 0.25, 0.0, 0.25, 0.0, 0.3125, 0.0, 0.75, 0.0, 0.6875, 0.0, 0.6875, 0.0, 0.75, 0.0, 0.25, 0.0, 0.1875, 0.0, 0.1875, 0.0, 0.25, 0.0, 0.6875, 0.0, 0.625, 0.0, 0.625, 0.0, 0.6875, 0.0, 0.1875, 0.0, 0.125, 0.0, 0.125, 0.0, 0.1875, 0.0, 0.625, 0.0, 0.5625, 0.0, 0.5625, 0.0, 0.625, 0.0, 0.75, 0.0, 0.6875, 0.0, 0.6875, 0.0, 0.75, 0.0, 0.25, 0.0, 0.1875, 0.0, 0.1875, 0.0, 0.25, 0.0, 0.6875, 0.0, 0.625, 0.0, 0.625, 0.0, 0.6875, 0.0, 0.1875, 0.0, 0.125, 0.0, 0.125, 0.0, 0.1875, 0.0, 0.625, 0.0, 0.5625, 0.0, 0.5625, 0.0, 0.625, 0.0, 0.125, 0.0, 0.0625, 0.0, 0.0625, 0.0, 0.125, 0.0, 0.5625, 0.0, 0.5, 0.0, 0.5, 0.0, 0.5625, 0.0, 1.0, 0.0, 0.9375, 0.0, 0.9375, 0.0, 1.0, 0.0, 0.0625, 0.0, 0.0, 0.0, 0.0, 0.0, 0.0625, 0.0, 0.5, 0.0, 0.4375, 0.0, 0.4375, 0.0, 0.5, 0.0, 0.9375, 0.0, 0.875, 0.0, 0.875, 0.0, 0.9375, 0.0, 0.4375, 0.0, 0.375, 0.0, 0.375, 0.0, 0.4375, 0.0, 0.875, 0.0, 0.8125, 0.0, 0.8125, 0.0, 0.875, 0.0, 0.375, 0.0, 0.3125, 0.0, 0.3125, 0.0, 0.375, 0.0, 0.8125, 0.0, 0.75, 0.0, 0.75, 0.0, 0.8125, 0.0, 0.3125, 0.0, 0.25, 0.0, 0.25, 0.0, 0.3125, 0.0, 0.4375, 0.0, 0.375, 0.0, 0.375, 0.0, 0.4375, 0.0, 0.875, 0.0, 0.8125, 0.0, 0.8125, 0.0, 0.875, 0.0, 0.375, 0.0, 0.3125, 0.0, 0.3125, 0.0, 0.375, 0.0, 0.8125, 0.0, 0.75, 0.0, 0.75, 0.0, 0.8125, 0.0, 0.3125, 0.0, 0.25, 0.0, 0.25, 0.0, 0.3125, 0.0, 0.75, 0.0, 0.6875, 0.0, 0.6875, 0.0, 0.75, 0.0, 0.25, 0.0, 0.1875, 0.0, 0.1875, 0.0, 0.25, 0.0, 0.6875, 0.0, 0.625, 0.0, 0.625, 0.0, 0.6875, 0.0, 0.1875, 0.0, 0.125, 0.0, 0.125, 0.0, 0.1875, 0.0, 0.625, 0.0, 0.5625, 0.0, 0.5625, 0.0, 0.625, 0.0, 0.125, 0.0, 0.0625, 0.0, 0.0625, 0.0, 0.125, 0.0, 0.5625, 0.0, 0.5, 0.0, 0.5, 0.0, 0.5625, 0.0, 1.0, 0.0, 0.9375, 0.0, 0.9375, 0.0, 1.0, 0.0, 0.0625, 0.0, 0.0, 0.0, 0.0, 0.0, 0.0625, 0.0, 0.5, 0.0, 0.4375, 0.0, 0.4375, 0.0, 0.5, 0.0, 0.9375, 0.0, 0.875, 0.0, 0.875, 0.0, 0.9375, 0.0, 0.0, 0.0, 0.0, 0.0, 0.0, 0.0, 0.0, 0.0, 0.0, 0.0, 0.0, 0.0, 0.0, 0.0, 0.0, 0.0, 0.0, 0.0, 0.0, 0.0, 0.0, 0.0, 0.0, 0.0, 0.0, 0.0, 0.0, 0.0, 0.0, 0.0, 0.0, 0.0, 0.0, 0.0, 0.0, 0.0, 0.0, 0.0, 0.0, 0.0, 0.0, 0.0, 0.0, 0.0, 0.0, 0.0, 0.0, 0.0, 0.0, 0.0, 0.0, 0.0, 0.0, 0.0, 0.0, 0.0, 0.0, 0.0, 0.0, 0.0, 0.0, 0.0, 0.0, 0.0, 0.0, 0.0, 0.0, 0.0, 0.0, 0.0, 0.0, 0.0, 0.0, 0.0, 0.0, 0.0, 0.0, 0.0, 0.0, 0.0, 0.0, 0.0, 0.0, 0.0, 0.0, 0.0, 0.0, 0.0, 0.0, 0.0, 0.0, 0.0, 0.0, 0.0, 0.0, 0.0, 0.0, 0.0, 0.0, 0.0, 0.0, 0.0, 0.0, 0.0, 0.0, 0.0, 0.0, 0.0, 0.0, 0.0, 0.0, 0.0, 0.0, 0.0, 0.0, 0.0, 0.0, 0.0, 0.0, 0.0, 0.0, 0.0, 0.0, 0.0, 0.0, 0.0, 0.0, 0.0, 0.0, 0.0, 0.0, 0.0, 0.0, 0.0, 0.0, 0.0, 0.0, 0.0, 0.0, 0.0, 0.0, 0.0, 0.0, 0.0, 0.0, 0.0, 0.0, 0.0, 0.0, 0.0, 0.0, 0.0, 0.0, 0.0, 0.0, 0.0, 0.0, 0.0, 0.0, 0.0, 0.0, 0.0, 0.0, 0.0, 0.0, 0.0, 0.0, 0.0, 0.0, 0.0, 0.0, 0.0, 0.0, 0.0, 0.0, 0.0, 0.0, 0.0, 0.0, 0.0, 0.0, 0.0, 0.0, 0.0, 0.0, 0.0, 0.0, 0.0, 0.0, 0.0, 0.0, 0.0, 0.0, 0.0, 0.0, 0.0, 0.0, 0.0, 0.0, 0.0, 0.0, 0.0, 0.0, 0.0, 0.0, 0.0, 0.0, 0.0, 0.0, 0.0, 0.0, 0.0, 0.0, 0.0, 0.0, 0.0, 0.0, 0.0, 0.0, 0.0, 0.0, 0.0, 0.0, 0.0, 0.0, 0.0, 0.0, 0.0, 0.0, 0.0, 0.0, 0.0, 0.0, 0.0, 0.0, 0.0, 0.0, 0.0, 0.0, 0.0, 0.0, 0.0, 0.0, 0.0, 0.0, 0.0, 0.0, 0.0, 0.0, 0.0, 0.0, 0.0, 0.0, 0.0, 0.0, 0.0, 0.0, 0.0, 0.0, 0.0, 0.0, 0.0, 0.0, 0.0, 0.0, 0.0, 0.0, 0.0, 0.0, 0.0, 0.0, 0.0, 0.0, 0.0, 0.0, 0.0, 0.0, 0.0, 0.0, 0.0, 0.0, 0.0, 0.0, 0.0, 0.0, 0.0, 0.0, 0.0, 0.0, 0.0, 0.0, 0.0, 0.0, 0.0, 0.0, 0.0, 0.0, 0.0, 0.0, 0.0, 0.0, 0.0, 0.0, 0.0, 0.0, 0.0, 0.0, 0.0, 0.0, 0.0, 0.0, 0.0, 0.0, 0.0, 0.0, 0.0, 0.0, 0.0, 0.0, 0.0, 0.0, 0.0, 0.0, 0.0, 0.0, 0.0, 0.0, 0.0, 0.0, 0.0, 0.0, 0.0, 0.0, 0.0, 0.0, 0.0, 0.0, 0.0, 0.0, 0.0, 0.0, 0.0, 0.0, 0.0, 0.0, 0.0, 0.0, 0.0, 0.0, 0.0, 0.0, 0.0, 0.0, 0.0, 0.0, 0.0, 0.0, 0.0, 0.0, 0.0, 0.0, 0.0, 0.0, 0.0, 0.0, 0.0, 0.0, 0.0, 0.0, 0.0, 0.0, 0.0, 0.0, 0.0, 0.0, 0.0, 0.0, 0.0, 0.0, 0.0, 0.0, 0.0, 0.0, 0.0, 0.0, 0.0, 0.0, 0.0, 0.0, 0.0, 0.0, 0.0, 0.0, 0.0, 0.0, 0.0, 0.0, 0.0, 0.0, 0.0, 0.0, 0.0, 0.0, 0.0, 0.0, 0.0, 0.0, 0.0, 0.0, 0.0, 0.0, 0.0, 0.0, 0.0, 0.0, 0.0, 0.0, 0.0, 0.0, 0.0, 0.0, 0.0, 0.0, 0.0, 0.0, 0.0, 0.0, 0.0, 0.0, 0.0, 0.0, 0.0, 0.0, 0.0, 0.0, 0.0, 0.0, 0.0, 0.0, 0.0, 0.0, 0.0, 0.0, 0.0, 0.0, 0.0, 0.0, 0.0, 0.375, 0.125, 0.625, 0.125, 0.625, 0.25, 0.375, 0.25, 0.375, 0.25, 0.625, 0.25, 0.625, 0.5, 0.375, 0.5, 0.375, 0.625, 0.625, 0.625, 0.625, 0.75, 0.375, 0.75, 0.375, 0.75, 0.625, 0.75, 0.625, 1.0, 0.375, 1.0, 0.125, 0.625, 0.375, 0.625, 0.375, 0.75, 0.125, 0.75, 0.625, 0.625, 0.875, 0.625, 0.875, 0.75, 0.625, 0.75, 0.625, 0.5, 0.875, 0.5, 0.875, 0.625, 0.625, 0.625, 0.125, 0.5, 0.375, 0.5, 0.375, 0.625, 0.125, 0.625, 0.375, 0.5, 0.625, 0.5, 0.625, 0.625, 0.375, 0.625, 0.375, 0.0, 0.625, 0.0, 0.625, 0.125, 0.375, 0.125, 1.0, 0.0, 0.9375, 0.0, 0.9375, 1.0, 1.0, 1.0, 0.9375, 0.0, 0.875, 0.0, 0.875, 1.0, 0.9375, 1.0, 0.875, 0.0, 0.8125, 0.0, 0.8125, 1.0, 0.875, 1.0, 0.8125, 0.0, 0.75, 0.0, 0.75, 1.0, 0.8125, 1.0, 0.75, 0.0, 0.6875, 0.0, 0.6875, 1.0, 0.75, 1.0, 0.6875, 0.0, 0.625, 0.0, 0.625, 1.0, 0.6875, 1.0, 0.625, 0.0, 0.5625, 0.0, 0.5625, 1.0, 0.625, 1.0, 0.5625, 0.0, 0.5, 0.0, 0.5, 1.0, 0.5625, 1.0, 0.5, 0.0, 0.4375, 0.0, 0.4375, 1.0, 0.5, 1.0, 0.4375, 0.0, 0.375, 0.0, 0.375, 1.0, 0.4375, 1.0, 0.375, 0.0, 0.3125, 0.0, 0.3125, 1.0, 0.375, 1.0, 0.3125, 0.0, 0.25, 0.0, 0.25, 1.0, 0.3125, 1.0, 0.25, 0.0, 0.1875, 0.0, 0.1875, 1.0, 0.25, 1.0, 0.1875, 0.0, 0.125, 0.0, 0.125, 1.0, 0.1875, 1.0, 0.125, 0.0, 0.0625, 0.0, 0.0625, 1.0, 0.125, 1.0, 0.0625, 0.0, 0.0, 0.0, 0.0, 1.0, 0.0625, 1.0, 0.8125, 0.0, 0.8125, 0.0, 0.75, 0.0, 0.75, 0.0, 0.5, 0.0, 0.5, 0.0, 0.4375, 0.0, 0.4375, 0.0, 0.1875, 0.0, 0.1875, 0.0, 0.125, 0.0, 0.125, 0.0, 0.9375, 0.0, 0.9375, 0.0, 0.875, 0.0, 0.875, 0.0, 0.625, 0.0, 0.625, 0.0, 0.5625, 0.0, 0.5625, 0.0, 0.3125, 0.0, 0.3125, 0.0, 0.25, 0.0, 0.25, 0.0, 0.75, 0.0, 0.75, 0.0, 0.6875, 0.0, 0.6875, 0.0, 0.4375, 0.0, 0.4375, 0.0, 0.375, 0.0, 0.375, 0.0, 0.125, 0.0, 0.125, 0.0, 0.0625, 0.0, 0.0625, 0.0, 0.875, 0.0, 0.875, 0.0, 0.8125, 0.0, 0.8125, 0.0, 0.5625, 0.0, 0.5625, 0.0, 0.5, 0.0, 0.5, 0.0, 1.0, 0.0, 1.0, 0.0, 0.9375, 0.0, 0.9375, 0.0, 0.25, 0.0, 0.25, 0.0, 0.1875, 0.0, 0.1875, 0.0, 0.6875, 0.0, 0.6875, 0.0, 0.625, 0.0, 0.625, 0.0, 0.375, 0.0, 0.375, 0.0, 0.3125, 0.0, 0.3125, 0.0, 0.0625, 0.0, 0.0625, 0.0, 0.0, 0.0, 0.0, 0.0, 0.125, 0.0, 0.125, 0.0, 0.0625, 0.0, 0.0625, 0.0, 0.5625, 0.0, 0.5625, 0.0, 0.5, 0.0, 0.5, 0.0, 1.0, 0.0, 1.0, 0.0, 0.9375, 0.0, 0.9375, 0.0, 0.0625, 0.0, 0.0625, 0.0, 0.0, 0.0, 0.0, 0.0, 0.5, 0.0, 0.5, 0.0, 0.4375, 0.0, 0.4375, 0.0, 0.9375, 0.0, 0.9375, 0.0, 0.875, 0.0, 0.875, 0.0, 0.4375, 0.0, 0.4375, 0.0, 0.375, 0.0, 0.375, 0.0, 0.875, 0.0, 0.875, 0.0, 0.8125, 0.0, 0.8125, 0.0, 0.375, 0.0, 0.375, 0.0, 0.3125, 0.0, 0.3125, 0.0, 0.8125, 0.0, 0.8125, 0.0, 0.75, 0.0, 0.75, 0.0, 0.3125, 0.0, 0.3125, 0.0, 0.25, 0.0, 0.25, 0.0, 0.75, 0.0, 0.75, 0.0, 0.6875, 0.0, 0.6875, 0.0, 0.25, 0.0, 0.25, 0.0, 0.1875, 0.0, 0.1875, 0.0, 0.6875, 0.0, 0.6875, 0.0, 0.625, 0.0, 0.625, 0.0, 0.1875, 0.0, 0.1875, 0.0, 0.125, 0.0, 0.125, 0.0, 0.625, 0.0, 0.625, 0.0, 0.5625, 0.0, 0.5625, 0.0, 0.75, 0.0, 0.75, 0.0, 0.6875, 0.0, 0.6875, 0.0, 0.25, 0.0, 0.25, 0.0, 0.1875, 0.0, 0.1875, 0.0, 0.6875, 0.0, 0.6875, 0.0, 0.625, 0.0, 0.625, 0.0, 0.1875, 0.0, 0.1875, 0.0, 0.125, 0.0, 0.125, 0.0, 0.625, 0.0, 0.625, 0.0, 0.5625, 0.0, 0.5625, 0.0, 0.125, 0.0, 0.125, 0.0, 0.0625, 0.0, 0.0625, 0.0, 0.5625, 0.0, 0.5625, 0.0, 0.5, 0.0, 0.5, 0.0, 1.0, 0.0, 1.0, 0.0, 0.9375, 0.0, 0.9375, 0.0, 0.0625, 0.0, 0.0625, 0.0, 0.0, 0.0, 0.0, 0.0, 0.5, 0.0, 0.5, 0.0, 0.4375, 0.0, 0.4375, 0.0, 0.9375, 0.0, 0.9375, 0.0, 0.875, 0.0, 0.875, 0.0, 0.4375, 0.0, 0.4375, 0.0, 0.375, 0.0, 0.375, 0.0, 0.875, 0.0, 0.875, 0.0, 0.8125, 0.0, 0.8125, 0.0, 0.375, 0.0, 0.375, 0.0, 0.3125, 0.0, 0.3125, 0.0, 0.8125, 0.0, 0.8125, 0.0, 0.75, 0.0, 0.75, 0.0, 0.3125, 0.0, 0.3125, 0.0, 0.25, 0.0, 0.25, 0.0, 0.4375, 0.0, 0.4375, 0.0, 0.375, 0.0, 0.375, 0.0, 0.875, 0.0, 0.875, 0.0, 0.8125, 0.0, 0.8125, 0.0, 0.375, 0.0, 0.375, 0.0, 0.3125, 0.0, 0.3125, 0.0, 0.8125, 0.0, 0.8125, 0.0, 0.75, 0.0, 0.75, 0.0, 0.3125, 0.0, 0.3125, 0.0, 0.25, 0.0, 0.25, 0.0, 0.75, 0.0, 0.75, 0.0, 0.6875, 0.0, 0.6875, 0.0, 0.25, 0.0, 0.25, 0.0, 0.1875, 0.0, 0.1875, 0.0, 0.6875, 0.0, 0.6875, 0.0, 0.625, 0.0, 0.625, 0.0, 0.1875, 0.0, 0.1875, 0.0, 0.125, 0.0, 0.125, 0.0, 0.625, 0.0, 0.625, 0.0, 0.5625, 0.0, 0.5625, 0.0, 0.125, 0.0, 0.125, 0.0, 0.0625, 0.0, 0.0625, 0.0, 0.5625, 0.0, 0.5625, 0.0, 0.5, 0.0, 0.5, 0.0, 1.0, 0.0, 1.0, 0.0, 0.9375, 0.0, 0.9375, 0.0, 0.0625, 0.0, 0.0625, 0.0, 0.0, 0.0, 0.0, 0.0, 0.5, 0.0, 0.5, 0.0, 0.4375, 0.0, 0.4375, 0.0, 0.9375, 0.0, 0.9375, 0.0, 0.875, 0.0, 0.875, 0.0, 0.0, 0.0, 0.0, 0.0, 0.0, 0.0, 0.0, 0.0, 0.0, 0.0, 0.0, 0.0, 0.0, 0.0, 0.0, 0.0, 0.0, 0.0, 0.0, 0.0, 0.0, 0.0, 0.0, 0.0, 0.0, 0.0, 0.0, 0.0, 0.0, 0.0, 0.0, 0.0, 0.0, 0.0, 0.0, 0.0, 0.0, 0.0, 0.0, 0.0, 0.0, 0.0, 0.0, 0.0, 0.0, 0.0, 0.0, 0.0, 0.0, 0.0, 0.0, 0.0, 0.0, 0.0, 0.0, 0.0, 0.0, 0.0, 0.0, 0.0, 0.0, 0.0, 0.0, 0.0, 0.0, 0.0, 0.0, 0.0, 0.0, 0.0, 0.0, 0.0, 0.0, 0.0, 0.0, 0.0, 0.0, 0.0, 0.0, 0.0, 0.0, 0.0, 0.0, 0.0, 0.0, 0.0, 0.0, 0.0, 0.0, 0.0, 0.0, 0.0, 0.0, 0.0, 0.0, 0.0, 0.0, 0.0, 0.0, 0.0, 0.0, 0.0, 0.0, 0.0, 0.0, 0.0, 0.0, 0.0, 0.0, 0.0, 0.0, 0.0, 0.0, 0.0, 0.0, 0.0, 0.0, 0.0, 0.0, 0.0, 0.0, 0.0, 0.0, 0.0, 0.0, 0.0, 0.0, 0.0, 0.0, 0.0, 0.0, 0.0, 0.0, 0.0, 0.0, 0.0, 0.0, 0.0, 0.0, 0.0, 0.0, 0.0, 0.0, 0.0, 0.0, 0.0, 0.0, 0.0, 0.0, 0.0, 0.0, 0.0, 0.0, 0.0, 0.0, 0.0, 0.0, 0.0, 0.0, 0.0, 0.0, 0.0, 0.0, 0.0, 0.0, 0.0, 0.0, 0.0, 0.0, 0.0, 0.0, 0.0, 0.0, 0.0, 0.0, 0.0, 0.0, 0.0, 0.0, 0.0, 0.0, 0.0, 0.0, 0.0, 0.0, 0.0, 0.0, 0.0, 0.0, 0.0, 0.0, 0.0, 0.0, 0.0, 0.0, 0.0, 0.0, 0.0, 0.0, 0.0, 0.0, 0.0, 0.0, 0.0, 0.0, 0.0, 0.0, 0.0, 0.0, 0.0, 0.0, 0.0, 0.0, 0.0, 0.0, 0.0, 0.0, 0.0, 0.0, 0.0, 0.0, 0.0, 0.0, 0.0, 0.0, 0.0, 0.0, 0.0, 0.0, 0.0, 0.0, 0.0, 0.0, 0.0, 0.0, 0.0, 0.0, 0.0, 0.0, 0.0, 0.0, 0.0, 0.0, 0.0, 0.0, 0.0, 0.0, 0.0, 0.0, 0.0, 0.0, 0.0, 0.0, 0.0, 0.0, 0.0, 0.0, 0.0, 0.0, 0.0, 0.0, 0.0, 0.0, 0.0, 0.0, 0.0, 0.0, 0.0, 0.0, 0.0, 0.0, 0.0, 0.0, 0.0, 0.0, 0.0, 0.0, 0.0, 0.0, 0.0, 0.0, 0.0, 0.0, 0.0, 0.0, 0.0, 0.0, 0.0, 0.0, 0.0, 0.0, 0.0, 0.0, 0.0, 0.0, 0.0, 0.0, 0.0, 0.0, 0.0, 0.0, 0.0, 0.0, 0.0, 0.0, 0.0, 0.0, 0.0, 0.0, 0.0, 0.0, 0.0, 0.0, 0.0, 0.0, 0.0, 0.0, 0.0, 0.0, 0.0, 0.0, 0.0, 0.0, 0.0, 0.0, 0.0, 0.0, 0.0, 0.0, 0.0, 0.0, 0.0, 0.0, 0.0, 0.0, 0.0, 0.0, 0.0, 0.0, 0.0, 0.0, 0.0, 0.0, 0.0, 0.0, 0.0, 0.0, 0.0, 0.0, 0.0, 0.0, 0.0, 0.0, 0.0, 0.0, 0.0, 0.0, 0.0, 0.0, 0.0, 0.0, 0.0, 0.0, 0.0, 0.0, 0.0, 0.0, 0.0, 0.0, 0.0, 0.0, 0.0, 0.0, 0.0, 0.0, 0.0, 0.0, 0.0, 0.0, 0.0, 0.0, 0.0, 0.0, 0.0, 0.0, 0.0, 0.0, 0.0, 0.0, 0.0, 0.0, 0.0, 0.0, 0.0, 0.0, 0.0, 0.0, 0.0, 0.0, 0.0, 0.0, 0.0, 0.0, 0.0, 0.0, 0.0, 0.0, 0.0, 0.0, 0.0, 0.0, 0.0, 0.0, 0.0, 0.0, 0.0, 0.0, 0.0, 0.0, 0.0, 0.0, 0.0, 0.0, 0.0, 0.0, 0.0, 0.0, 0.0, 0.0, 0.0, 0.0, 0.0, 0.0, 0.0, 0.0, 0.0, 0.0, 0.0, 0.0, 0.0, 0.0, 0.0, 0.0, 0.0, 0.0, 0.0, 0.0, 0.0, 0.375, 0.125, 0.375, 0.25, 0.625, 0.25, 0.625, 0.125, 0.375, 0.25, 0.375, 0.5, 0.625, 0.5, 0.625, 0.25, 0.375, 0.625, 0.375, 0.75, 0.625, 0.75, 0.625, 0.625, 0.375, 0.75, 0.375, 1.0, 0.625, 1.0, 0.625, 0.75, 0.125, 0.625, 0.125, 0.75, 0.375, 0.75, 0.375, 0.625, 0.625, 0.625, 0.625, 0.75, 0.875, 0.75, 0.875, 0.625, 0.625, 0.5, 0.625, 0.625, 0.875, 0.625, 0.875, 0.5, 0.125, 0.5, 0.125, 0.625, 0.375, 0.625, 0.375, 0.5, 0.375, 0.5, 0.375, 0.625, 0.625, 0.625, 0.625, 0.5, 0.375, 0.0, 0.375, 0.125, 0.625, 0.125, 0.625, 0.0, 0.0, 1.0, 0.9375, 1.0, 0.875, 1.0, 0.8125, 1.0, 0.75, 1.0, 0.6875, 1.0, 0.625, 1.0, 0.5625, 1.0, 0.5, 1.0, 0.4375, 1.0, 0.375, 1.0, 0.3125, 1.0, 0.25, 1.0, 0.1875, 1.0, 0.125, 1.0, 0.0625, 1.0, 0.1582, 0.1582, 0.5, 0.5, 0.1593, 0.1593, 0.5, 0.5, 0.75, 0.5, 0.625, 0.5, 0.5, 0.5, 0.5, 0.5, 0.625, 0.5, 0.625, 0.5, 0.5, 0.5, 0.5, 0.5, 0.625, 0.5, 0.625, 0.5856, 0.5904, 0.625, 0.5, 0.625, 0.5, 0.5, 0.5, 0.5, 0.0, 0.0, 0.0, 0.0, 0.5, 0.5, 0.5, 0.5, 0.1582, 0.1582, 0.3291, 0.3719, 0.5, 0.5, 0.5, 0.5, 0.625, 0.5, 0.75, 0.5, 0.5, 0.5, 0.5, 0.5, 0.625, 0.5, 0.625, 0.5, 0.5, 0.5, 0.3291, 0.3719, 0.1582, 0.1582, 0.5, 0.5, 0.5, 0.5, 0.0, 0.0, 0.0, 0.0, 0.5, 0.5, 0.1582, 0.1582, 0.5, 0.5, 0.1593, 0.1593, 0.5, 0.5, 0.5, 0.5, 0.625, 0.5, 0.75, 0.5, 0.5, 0.5, 0.5, 0.5, 0.625, 0.5, 0.625, 0.5, 0.5, 0.5, 0.3291, 0.3719, 0.1582, 0.1582, 0.5, 0.5, 0.5, 0.5, 0.5, 0.625, 0.5904, 0.625, 0.625, 0.5856, 0.625, 0.5, 0.5, 0.5, 0.75, 0.5, 0.625, 0.5, 0.5, 0.5, 0.5, 0.5, 0.625, 0.5, 0.625, 0.5, 0.5, 0.5, 0.5, 0.5, 0.625, 0.5, 0.625, 0.5856, 0.5904, 0.625, 0.5, 0.625, 0.5, 0.5, 0.5, 0.5, 0.0, 0.0, 0.0, 0.0, 0.0, 0.0, 0.0, 0.0, 0.0, 0.0, 0.0, 0.0, 0.1582, 0.1582, 0.1593, 0.1593, 0.5, 0.5, 0.1582, 0.1582, 0.1593, 0.1593, 0.5, 0.5, 0.0, 0.0, 0.0, 0.0, 0.0, 0.0, 0.0, 0.0, 0.0, 0.0, 0.0, 0.0, 0.0, 0.0, 0.0, 0.0, 0.0, 0.0, 0.0, 0.0, 0.0, 0.0, 0.0, 0.0, 0.0, 0.0, 0.0, 0.0, 0.0, 0.0, 0.0, 0.0, 0.5, 0.5, 0.0, 0.0, 0.0, 0.0, 0.5, 0.5, 0.0, 0.0, 0.0, 0.0, 0.0, 0.0, 0.0, 0.0, 0.5, 0.5, 0.5, 0.5, 0.1582, 0.1582, 0.3291, 0.3719, 0.0, 0.0, 0.0, 0.0, 0.0, 0.0, 0.0, 0.0, 0.5, 0.5, 0.5, 0.625, 0.5904, 0.625, 0.625, 0.5856, 0.625, 0.5, 0.5, 0.5, 0.5, 0.5, 0.0, 0.0, 0.25, 0.3125, 0.5, 0.5, 0.25, 0.3125, 0.0, 0.0, 0.5, 0.5, 0.5, 0.5, 0.5, 0.5, 0.0, 0.0, 0.25, 0.3125, 0.5, 0.5, 0.25, 0.3125, 0.0, 0.0, 0.5, 0.5, 0.0, 0.0, 0.0, 0.0, 0.5, 0.5, 0.0, 0.0, 0.5, 0.5, 0.0, 0.0, 0.0, 0.0, 0.0, 0.0, 0.5, 0.5, 0.0, 0.0, 0.5, 0.5, 0.0, 0.0, 0.5, 0.5, 0.0, 0.0, 0.0, 0.0, 0.5, 0.5, 0.5, 0.5, 0.5, 0.5, 0.0, 0.0, 0.0, 0.0, 0.5, 0.5, 0.5, 0.5, 0.0, 0.0, 0.0, 0.0, 0.5, 0.5, 0.0, 0.0, 0.0, 0.0, 0.5, 0.5, 0.0, 0.0, 0.0, 0.0, 0.1582, 0.1582, 0.1593, 0.1593, 0.0, 0.0, 0.0, 0.0, 0.0, 0.0, 0.0, 0.0, 0.0, 0.0, 0.0, 0.0, 0.1582, 0.1582, 0.1593, 0.1593, 0.1593, 0.1593, 0.1582, 0.1582, 0.0, 0.0, 0.0, 0.0, 0.0, 0.0, 0.0, 0.0, 0.0, 0.0, 0.0, 0.0, 0.0, 0.0, 0.0, 0.0, 0.0, 0.0, 0.0, 0.0, 0.0, 0.0, 0.0, 0.0, 0.0, 0.0, 0.0, 0.0, 0.1593, 0.1593, 0.1582, 0.1582, 0.0, 0.0, 0.0, 0.0, 0.0, 0.0, 0.0, 0.0, 0.0, 0.0, 0.0, 0.0, 0.375, 0.25, 0.5722, 0.25, 0.5722, 0.5, 0.375, 0.5, 0.375, 0.5, 0.5722, 0.5, 0.625, 0.5302, 0.625, 0.5302, 0.375, 0.5302, 0.625, 0.6758, 0.875, 0.6758, 0.875, 0.6758, 0.625, 0.6758, 0.125, 0.6758, 0.375, 0.6758, 0.375, 0.75, 0.125, 0.75, 0.375, 0.6758, 0.625, 0.6758, 0.625, 0.6758, 0.4977, 0.75, 0.375, 0.75, 0.625, 0.5302, 0.875, 0.5302, 0.875, 0.6758, 0.625, 0.6758, 0.125, 0.5302, 0.375, 0.5302, 0.375, 0.6758, 0.125, 0.6758, 0.375, 0.5302, 0.625, 0.5302, 0.625, 0.6758, 0.375, 0.6758, 0.375, 0.75, 0.4977, 0.75, 0.4977, 1.0, 0.375, 1.0, 0.625, 0.75, 0.625, 1.0, 0.4977, 1.0, 0.4977, 0.75, 0.375, 0.0, 0.4977, 0.0, 0.625, 0.0742, 0.625, 0.0742, 0.375, 0.0742, 0.125, 0.5, 0.375, 0.5, 0.375, 0.5302, 0.125, 0.5302, 0.375, 0.2198, 0.625, 0.2198, 0.625, 0.2198, 0.5722, 0.25, 0.375, 0.25, 0.375, 0.0742, 0.625, 0.0742, 0.625, 0.2198, 0.375, 0.2198, 0.625, 0.25, 0.625, 0.5, 0.5722, 0.5, 0.5722, 0.25, 0.625, 0.5302, 0.875, 0.5302, 0.875, 0.5302, 0.625, 0.5302, 0.4326, 0.25, 0.625, 0.25, 0.625, 0.5, 0.4326, 0.5, 0.375, 0.5234, 0.4326, 0.5, 0.625, 0.5, 0.625, 0.75, 0.375, 0.75, 0.375, 0.75, 0.625, 0.75, 0.625, 1.0, 0.375, 1.0, 0.375, 0.0, 0.625, 0.0, 0.625, 0.25, 0.4326, 0.25, 0.375, 0.2266, 0.625, 0.5, 0.875, 0.5, 0.875, 0.75, 0.625, 0.75, 0.375, 0.5234, 0.125, 0.5234, 0.125, 0.5, 0.375, 0.5, 0.125, 0.5234, 0.375, 0.5234, 0.375, 0.75, 0.125, 0.75, 0.0, 0.0, 0.0, 0.0, 0.0, 0.0, 0.0, 0.0, 0.3099, 0.3709, 0.473, 0.5748, 0.473, 0.5748, 0.3099, 0.3709, 0.5, 0.5, 0.5, 0.5, 0.3291, 0.3719, 0.5, 0.5856, 0.0, 0.0, 0.0, 0.0, 0.0, 0.0, 0.0, 0.0, 0.5, 0.5, 0.625, 0.5, 0.625, 0.5, 0.5, 0.5, 0.0, 0.0, 0.0, 0.0, 0.0, 0.0, 0.0, 0.0, 0.3099, 0.3709, 0.4748, 0.4849, 0.4748, 0.4849, 0.3099, 0.3709, 0.0, 0.0, 0.0, 0.0, 0.0, 0.0, 0.0, 0.0, 0.5, 0.5, 0.5, 0.5856, 0.3291, 0.3719, 0.5, 0.5, 0.5, 0.5, 0.5, 0.5, 0.625, 0.5, 0.625, 0.5, 0.0, 0.0, 0.0, 0.0, 0.0, 0.0, 0.0, 0.0, 0.0, 0.0, 0.0, 0.0, 0.0, 0.0, 0.0, 0.0, 0.473, 0.5748, 0.4923, 0.5069, 0.4923, 0.5069, 0.473, 0.5748, 0.5, 0.5, 0.5, 0.5856, 0.3291, 0.3719, 0.5, 0.5, 0.5, 0.5, 0.5, 0.5, 0.625, 0.5, 0.625, 0.5, 0.0, 0.0, 0.0, 0.0, 0.0, 0.0, 0.0, 0.0, 0.473, 0.5748, 0.3099, 0.3709, 0.3099, 0.3709, 0.473, 0.5748, 0.0, 0.0, 0.0, 0.0, 0.0, 0.0, 0.0, 0.0, 0.5, 0.5, 0.625, 0.5, 0.625, 0.5, 0.5, 0.5, 0.5, 0.5, 0.5, 0.5, 0.3291, 0.3719, 0.5, 0.5856, 0.4923, 0.5069, 0.4748, 0.4849, 0.5, 0.5, 0.5, 0.5, 0.473, 0.5748, 0.4923, 0.5069, 0.5, 0.5, 0.5, 0.625, 0.3099, 0.3709, 0.473, 0.5748, 0.5, 0.625, 0.25, 0.3125, 0.4748, 0.4849, 0.4923, 0.5069, 0.5, 0.5, 0.5, 0.5, 0.4923, 0.5069, 0.473, 0.5748, 0.5, 0.625, 0.5, 0.5, 0.473, 0.5748, 0.3099, 0.3709, 0.25, 0.3125, 0.5, 0.625, 0.4748, 0.4849, 0.4923, 0.5069, 0.5, 0.5, 0.5, 0.5, 0.4923, 0.5069, 0.473, 0.5748, 0.5, 0.625, 0.5, 0.5, 0.473, 0.5748, 0.3099, 0.3709, 0.25, 0.3125, 0.5, 0.625, 0.4923, 0.5069, 0.4748, 0.4849, 0.5, 0.5, 0.5, 0.5, 0.473, 0.5748, 0.4923, 0.5069, 0.5, 0.5, 0.5, 0.625, 0.3099, 0.3709, 0.473, 0.5748, 0.5, 0.625, 0.25, 0.3125, 0.4748, 0.4849, 0.3099, 0.3709, 0.25, 0.3125, 0.5, 0.5, 0.3099, 0.3709, 0.4748, 0.4849, 0.5, 0.5, 0.25, 0.3125, 0.3099, 0.3709, 0.4748, 0.4849, 0.5, 0.5, 0.25, 0.3125, 0.4748, 0.4849, 0.3099, 0.3709, 0.25, 0.3125, 0.5, 0.5, 0.4923, 0.5069, 0.473, 0.5748, 0.3099, 0.3709, 0.4748, 0.4849, 0.4923, 0.5069, 0.4748, 0.4849, 0.3099, 0.3709, 0.473, 0.5748, 0.4923, 0.5069, 0.4748, 0.4849, 0.3099, 0.3709, 0.473, 0.5748, 0.4923, 0.5069, 0.473, 0.5748, 0.3099, 0.3709, 0.4748, 0.4849, 0.4748, 0.4849, 0.3099, 0.3709, 0.3099, 0.3709, 0.4748, 0.4849, 0.4923, 0.5069, 0.4748, 0.4849, 0.4748, 0.4849, 0.4923, 0.5069, 0.4748, 0.4849, 0.3099, 0.3709, 0.3099, 0.3709, 0.4748, 0.4849, 0.473, 0.5748, 0.4923, 0.5069, 0.4923, 0.5069, 0.473, 0.5748, 0.4748, 0.4849, 0.4923, 0.5069, 0.4923, 0.5069, 0.4748, 0.4849, 0.3099, 0.3709, 0.4748, 0.4849, 0.4748, 0.4849, 0.3099, 0.3709, 0.3099, 0.3709, 0.473, 0.5748, 0.473, 0.5748, 0.3099, 0.3709, 0.4923, 0.5069, 0.473, 0.5748, 0.473, 0.5748, 0.4923, 0.5069, 0.4748, 0.4849, 0.4923, 0.5069, 0.4923, 0.5069, 0.4748, 0.4849, 0.473, 0.5748, 0.3099, 0.3709, 0.3099, 0.3709, 0.473, 0.5748, 0.4923, 0.5069, 0.473, 0.5748, 0.473, 0.5748, 0.4923, 0.5069, 0.4923, 0.5069, 0.4748, 0.4849, 0.4748, 0.4849, 0.4923, 0.5069])
me_cylinder_001.update()

# ---- objects
ob_cylinder = bpy.data.objects.new('Cylinder', me_cylinder_001)

# ---- transforms, parenting, visibility, modifiers, constraints
ob_cylinder.location = (0.0, 0.0, 0.0)
_m = ob_cylinder.modifiers.new('Smooth by Angle', 'NODES')
_m.node_group = ng_smooth_by_angle
_m.use_pin_to_last = True
_m.show_group_selector = False

# ---- collection membership
col_collection.objects.link(ob_cylinder)

# ---- scene / render settings (as saved in the file)
scene.frame_start = 1; scene.frame_end = 250; scene.frame_set(0)
scene.render.engine = 'BLENDER_EEVEE_NEXT'
bpy.context.view_layer.update()

# ---- added for rendering (the .blend has no active camera and no usable light): camera, sun
cam_auto = bpy.data.cameras.new('AutoCamera')
cam_auto.lens = 50.0
cam_auto.sensor_width = 36.0
cam_auto.clip_end = 1000.0
ob_auto_camera = bpy.data.objects.new('AutoCamera', cam_auto)
scene.collection.objects.link(ob_auto_camera)
ob_auto_camera.location = (4.4026, -5.29556, 3.45001)
ob_auto_camera.rotation_euler = (1.09748, -7.21219e-08, 0.694738)
scene.camera = ob_auto_camera
light_auto_sun = bpy.data.lights.new('AutoSun', 'SUN')
light_auto_sun.energy = 3.0
light_auto_sun.angle = 0.0523599
ob_auto_sun = bpy.data.objects.new('AutoSun', light_auto_sun)
scene.collection.objects.link(ob_auto_sun)
ob_auto_sun.rotation_euler = (0.872665, 0.174533, 0.523599)
bpy.context.view_layer.update()
